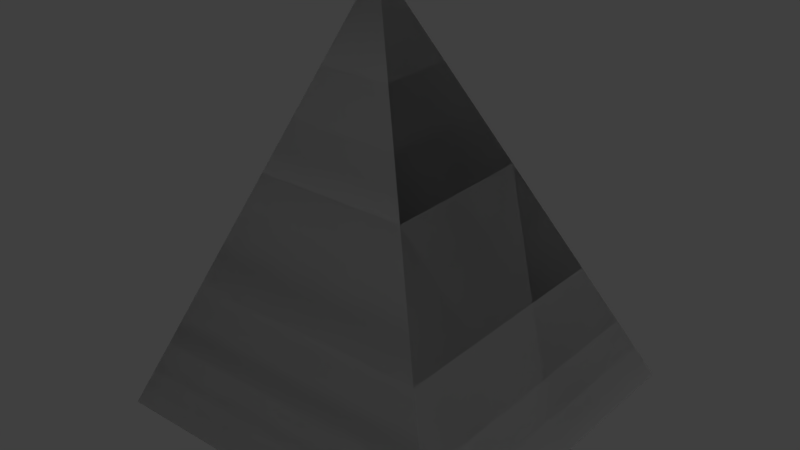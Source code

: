 # Source: Light_Pyramid.blend  (saved by Blender 2.79.0; exported with 4.5.12 LTS)
import bpy
from mathutils import Matrix  # noqa: F401  (used for matrix-valued properties, if any)

bpy.ops.wm.read_factory_settings(use_empty=True)
scene = bpy.context.scene
scene.name = 'Scene'

# ---- collections
col_collection_1 = bpy.data.collections.new('Collection 1'); scene.collection.children.link(col_collection_1)

# ---- materials (node trees are filled in below, after node groups)
mat_rc_pyramid_001 = bpy.data.materials.new('RC_Pyramid.001')
mat_rc_pyramid_001.alpha_threshold = 0.0
mat_rc_pyramid_001.use_transparent_shadow = False
mat_rc_pyramid_001.roughness = 0.5
mat_rc_pyramid = bpy.data.materials.new('RC_Pyramid')
mat_rc_pyramid.alpha_threshold = 0.0
mat_rc_pyramid.use_transparent_shadow = False
mat_rc_pyramid.roughness = 0.5

# ---- material node trees

# ---- world
world_world = bpy.data.worlds.new('World'); scene.world = world_world
world_world.color = (0.05088, 0.05088, 0.05088)
world_world.use_sun_shadow = False
world_world.sun_shadow_jitter_overblur = 0.0
world_world.cycles.sampling_method = 'MANUAL'

# ---- lights
light_lamp = bpy.data.lights.new('Lamp', 'POINT')
light_lamp.transmission_factor = 0.0
light_lamp.cutoff_distance = 30.0
light_lamp.energy = 100.0
light_lamp.shadow_buffer_clip_start = 1.001
light_lamp.shadow_soft_size = 0.1
light_lamp.shadow_maximum_resolution = 0.006
light_lamp.use_absolute_resolution = True

# ---- meshes
me_rc_pyramid_001 = bpy.data.meshes.new('RC_Pyramid.001')
me_rc_pyramid_001.from_pydata([(-0.5, -0.5, 0.5), (-0.5, -0.5, -0.5), (0.5, -0.5, -0.5), (0.5, -0.5, 0.5), (-0.5, -0.5, -0.5), (-0.5, 0.5, -0.5), (0.5, -0.5, -0.5), (-0.5, -0.5, -0.5), (-0.5, -0.5, 0.5), (-0.5, 0.5, -0.5), (0.5, -0.5, 0.5), (0.5, -0.5, -0.5), (-0.5, 0.5, -0.5), (0.5, -0.5, 0.5), (-0.5, 0.5, -0.5), (-0.5, -0.5, 0.5)], [], [(0, 1, 2), (0, 2, 3), (4, 5, 6), (7, 8, 9), (10, 11, 12), (13, 14, 15)])
me_rc_pyramid_001.polygons.foreach_set('use_smooth', [True] * 6)
_k = set([(0, 1), (0, 3), (1, 2), (2, 3), (4, 5), (4, 6), (5, 6), (7, 8), (7, 9), (8, 9), (10, 11), (10, 12), (11, 12), (13, 14), (13, 15), (14, 15)])
me_rc_pyramid_001.attributes.new('sharp_edge', 'BOOLEAN', 'EDGE').data.foreach_set('value', [ (min(e.vertices), max(e.vertices)) in _k for e in me_rc_pyramid_001.edges])
_uv = me_rc_pyramid_001.uv_layers.new(name='UVMap')
_uv.uv.foreach_set('vector', [0.9862, 0.9852, 0.8283, 0.9852, 0.8283, 0.8272, 0.9862, 0.9852, 0.8283, 0.8272, 0.9862, 0.8272, 0.9862, 0.1701, 0.9862, 0.01281, 0.8286, 0.1704, 0.9862, 0.1701, 0.9862, 0.01281, 0.8286, 0.1704, 0.1693, 0.4379, 0.01692, 0.4379, 0.01692, 0.1332, 0.1693, 0.4379, 0.01692, 0.1332, 0.01692, 0.4379])
me_rc_pyramid_001.materials.append(mat_rc_pyramid_001)
me_rc_pyramid_001.use_remesh_preserve_volume = False
me_rc_pyramid_001.use_remesh_preserve_attributes = False
me_rc_pyramid_001.use_mirror_vertex_groups = False
me_rc_pyramid_001.update()
me_rc_pyramid_001.normals_split_custom_set([tuple(v) for v in zip(*[iter([0.0, -1.0, 0.0, 0.0, -1.0, 0.0, 0.0, -1.0, 0.0, 0.0, -1.0, 0.0, 0.0, -1.0, 0.0, 0.0, -1.0, 0.0, 0.0, 0.0, -1.0, 0.0, 0.0, -1.0, 0.0, 0.0, -1.0, -1.0, 0.0, 0.0, -1.0, 0.0, 0.0, -1.0, 0.0, 0.0, 0.7071, 0.7071, 0.0, 0.7071, 0.7071, 0.0, 0.7071, 0.7071, 0.0, 0.0, 0.7071, 0.7071, 0.0, 0.7071, 0.7071, 0.0, 0.7071, 0.7071])] * 3)])
me_rc_pyramid = bpy.data.meshes.new('RC_Pyramid')
me_rc_pyramid.from_pydata([(-0.5, -0.5, 0.5), (-0.5, -0.5, -0.5), (0.5, -0.5, -0.5), (0.5, -0.5, 0.5), (-0.5, -0.5, -0.5), (-0.5, 0.5, -0.5), (0.5, -0.5, -0.5), (-0.5, -0.5, -0.5), (-0.5, -0.5, 0.5), (-0.5, 0.5, -0.5), (0.5, -0.5, 0.5), (0.5, -0.5, -0.5), (-0.5, 0.5, -0.5), (0.5, -0.5, 0.5), (-0.5, 0.5, -0.5), (-0.5, -0.5, 0.5)], [], [(0, 1, 2), (0, 2, 3), (4, 5, 6), (7, 8, 9), (10, 11, 12), (13, 14, 15)])
me_rc_pyramid.polygons.foreach_set('use_smooth', [True] * 6)
_k = set([(0, 1), (0, 3), (1, 2), (2, 3), (4, 5), (4, 6), (5, 6), (7, 8), (7, 9), (8, 9), (10, 11), (10, 12), (11, 12), (13, 14), (13, 15), (14, 15)])
me_rc_pyramid.attributes.new('sharp_edge', 'BOOLEAN', 'EDGE').data.foreach_set('value', [ (min(e.vertices), max(e.vertices)) in _k for e in me_rc_pyramid.edges])
_uv = me_rc_pyramid.uv_layers.new(name='UVMap')
_uv.uv.foreach_set('vector', [0.9862, 0.9852, 0.8283, 0.9852, 0.8283, 0.8272, 0.9862, 0.9852, 0.8283, 0.8272, 0.9862, 0.8272, 0.9862, 0.1701, 0.9862, 0.01281, 0.8286, 0.1704, 0.9862, 0.1701, 0.9862, 0.01281, 0.8286, 0.1704, 0.1693, 0.4379, 0.01692, 0.4379, 0.01692, 0.1332, 0.1693, 0.4379, 0.01692, 0.1332, 0.01692, 0.4379])
me_rc_pyramid.materials.append(mat_rc_pyramid)
me_rc_pyramid.use_remesh_preserve_volume = False
me_rc_pyramid.use_remesh_preserve_attributes = False
me_rc_pyramid.use_mirror_vertex_groups = False
me_rc_pyramid.update()
me_rc_pyramid.normals_split_custom_set([tuple(v) for v in zip(*[iter([0.0, -1.0, 0.0, 0.0, -1.0, 0.0, 0.0, -1.0, 0.0, 0.0, -1.0, 0.0, 0.0, -1.0, 0.0, 0.0, -1.0, 0.0, 0.0, 0.0, -1.0, 0.0, 0.0, -1.0, 0.0, 0.0, -1.0, -1.0, 0.0, 0.0, -1.0, 0.0, 0.0, -1.0, 0.0, 0.0, 0.7071, 0.7071, 0.0, 0.7071, 0.7071, 0.0, 0.7071, 0.7071, 0.0, 0.0, 0.7071, 0.7071, 0.0, 0.7071, 0.7071, 0.0, 0.7071, 0.7071])] * 3)])

# ---- objects
ob_rc_pyramid_001 = bpy.data.objects.new('RC_Pyramid.001', me_rc_pyramid_001)
ob_rc_pyramid = bpy.data.objects.new('RC_Pyramid', me_rc_pyramid)
ob_lamp = bpy.data.objects.new('Lamp', light_lamp)

# ---- transforms, parenting, visibility, modifiers, constraints
ob_rc_pyramid_001.location = (0.0, 0.0, 0.0)
ob_rc_pyramid_001.rotation_euler = (1.571, -0.0, 0.0)
ob_rc_pyramid_001.lineart.crease_threshold = 0.0
ob_rc_pyramid.location = (0.0, 0.0, 0.0)
ob_rc_pyramid.rotation_euler = (1.571, -0.0, 0.0)
ob_rc_pyramid.lineart.crease_threshold = 0.0
ob_lamp.location = (4.076, 1.005, 5.904)
ob_lamp.rotation_euler = (0.6503, 0.05522, 1.866)
ob_lamp.lock_rotations_4d = False
ob_lamp.empty_display_type = 'ARROWS'
ob_lamp.color = (0.0, 0.0, 0.0, 0.0)
ob_lamp.lineart.crease_threshold = 0.0

# ---- collection membership
col_collection_1.objects.link(ob_rc_pyramid_001)
col_collection_1.objects.link(ob_rc_pyramid)
col_collection_1.objects.link(ob_lamp)

# ---- scene / render settings (as saved in the file)
scene.frame_start = 1; scene.frame_end = 250; scene.frame_set(1)
scene.render.engine = 'BLENDER_EEVEE_NEXT'
scene.render.resolution_percentage = 50
scene.render.dither_intensity = 0.0
scene.cycles.use_denoising = False
scene.cycles.samples = 128
scene.cycles.sampling_pattern = 'TABULATED_SOBOL'
scene.cycles.use_adaptive_sampling = False
scene.cycles.use_light_tree = False
scene.cycles.blur_glossy = 0.0
scene.cycles.sample_clamp_indirect = 0.0
scene.view_settings.view_transform = 'Standard'
bpy.context.view_layer.update()

# ---- added for rendering (the .blend has no active camera): camera
cam_auto = bpy.data.cameras.new('AutoCamera')
cam_auto.lens = 50.0
cam_auto.sensor_width = 36.0
cam_auto.clip_end = 1000.0
ob_auto_camera = bpy.data.objects.new('AutoCamera', cam_auto)
scene.collection.objects.link(ob_auto_camera)
ob_auto_camera.location = (1.60254, -1.92304, 1.28203)
ob_auto_camera.rotation_euler = (1.09748, -7.21219e-08, 0.694738)
scene.camera = ob_auto_camera
bpy.context.view_layer.update()

